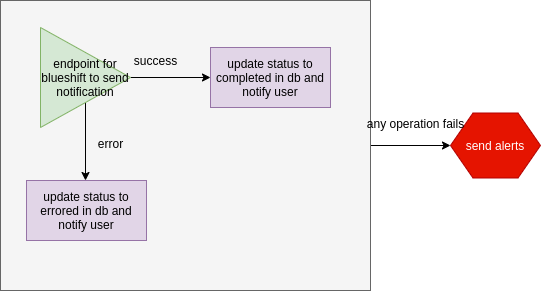

The diagram above was exported from draw.io. Its source (the exported page's mxGraphModel, read from the mxfile embedded in the PNG):
<mxGraphModel dx="2168" dy="-377" grid="1" gridSize="10" guides="1" tooltips="1" connect="1" arrows="1" fold="1" page="1" pageScale="1" pageWidth="827" pageHeight="1169" math="0" shadow="0">
  <root>
    <mxCell id="0" />
    <mxCell id="1" parent="0" />
    <mxCell id="2" value="" style="edgeStyle=orthogonalEdgeStyle;rounded=0;orthogonalLoop=1;jettySize=auto;html=1;fontSize=12;" edge="1" source="3" parent="1">
      <mxGeometry relative="1" as="geometry">
        <mxPoint x="-260" y="3525" as="targetPoint" />
      </mxGeometry>
    </mxCell>
    <mxCell id="3" value="" style="rounded=0;whiteSpace=wrap;html=1;fontSize=12;fillColor=#f5f5f5;strokeColor=#666666;fontColor=#333333;" vertex="1" parent="1">
      <mxGeometry x="-710" y="3380" width="370" height="290" as="geometry" />
    </mxCell>
    <mxCell id="4" value="" style="edgeStyle=orthogonalEdgeStyle;rounded=0;orthogonalLoop=1;jettySize=auto;html=1;fontSize=12;" edge="1" source="6" parent="1">
      <mxGeometry relative="1" as="geometry">
        <mxPoint x="-500" y="3457" as="targetPoint" />
      </mxGeometry>
    </mxCell>
    <mxCell id="5" value="" style="edgeStyle=orthogonalEdgeStyle;rounded=0;orthogonalLoop=1;jettySize=auto;html=1;fontSize=12;" edge="1" source="6" parent="1">
      <mxGeometry relative="1" as="geometry">
        <mxPoint x="-625" y="3560" as="targetPoint" />
      </mxGeometry>
    </mxCell>
    <mxCell id="6" value="endpoint for blueshift to send notification" style="triangle;whiteSpace=wrap;html=1;fontSize=12;fillColor=#d5e8d4;strokeColor=#82b366;" vertex="1" parent="1">
      <mxGeometry x="-670" y="3407" width="90" height="100" as="geometry" />
    </mxCell>
    <mxCell id="7" value="success" style="text;html=1;align=center;verticalAlign=middle;resizable=0;points=[];autosize=1;fontSize=12;" vertex="1" parent="1">
      <mxGeometry x="-585" y="3430" width="60" height="20" as="geometry" />
    </mxCell>
    <mxCell id="8" value="update status to completed in db and notify user" style="rounded=0;whiteSpace=wrap;html=1;fontSize=12;fillColor=#e1d5e7;strokeColor=#9673a6;" vertex="1" parent="1">
      <mxGeometry x="-500" y="3427" width="120" height="60" as="geometry" />
    </mxCell>
    <mxCell id="9" value="error" style="text;html=1;align=center;verticalAlign=middle;resizable=0;points=[];autosize=1;fontSize=12;" vertex="1" parent="1">
      <mxGeometry x="-620" y="3513" width="40" height="20" as="geometry" />
    </mxCell>
    <mxCell id="10" value="update status to errored in db and notify user" style="rounded=0;whiteSpace=wrap;html=1;fontSize=12;fillColor=#e1d5e7;strokeColor=#9673a6;" vertex="1" parent="1">
      <mxGeometry x="-684" y="3560" width="120" height="60" as="geometry" />
    </mxCell>
    <mxCell id="11" value="send alerts" style="shape=hexagon;perimeter=hexagonPerimeter2;whiteSpace=wrap;html=1;fillColor=#e51400;strokeColor=#B20000;fontColor=#ffffff;" vertex="1" parent="1">
      <mxGeometry x="-260" y="3492.5" width="90" height="65" as="geometry" />
    </mxCell>
    <mxCell id="12" value="any operation fails" style="text;html=1;align=center;verticalAlign=middle;resizable=0;points=[];autosize=1;fontSize=12;" vertex="1" parent="1">
      <mxGeometry x="-350" y="3493" width="110" height="20" as="geometry" />
    </mxCell>
  </root>
</mxGraphModel>